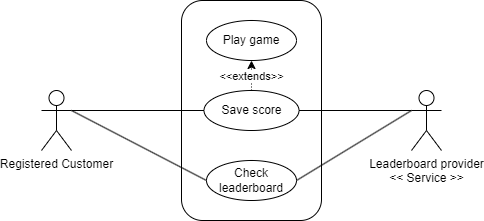

The diagram above was exported from draw.io. Its source (the exported page's mxGraphModel, read from the mxfile embedded in the PNG):
<mxGraphModel dx="819" dy="505" grid="1" gridSize="10" guides="1" tooltips="1" connect="1" arrows="1" fold="1" page="1" pageScale="1" pageWidth="850" pageHeight="1100" math="0" shadow="0">
  <root>
    <mxCell id="0" />
    <mxCell id="1" parent="0" />
    <mxCell id="QISyK8W5fU8pnnGxyY1W-1" style="edgeStyle=none;rounded=0;orthogonalLoop=1;jettySize=auto;html=1;exitX=1;exitY=0.3333333333333333;exitDx=0;exitDy=0;exitPerimeter=0;entryX=0;entryY=0.5;entryDx=0;entryDy=0;endArrow=none;startFill=0;" edge="1" parent="1" source="QISyK8W5fU8pnnGxyY1W-3" target="QISyK8W5fU8pnnGxyY1W-14">
      <mxGeometry relative="1" as="geometry" />
    </mxCell>
    <mxCell id="QISyK8W5fU8pnnGxyY1W-2" style="edgeStyle=none;rounded=0;orthogonalLoop=1;jettySize=auto;html=1;exitX=1;exitY=0.3333333333333333;exitDx=0;exitDy=0;exitPerimeter=0;entryX=0;entryY=0.5;entryDx=0;entryDy=0;endArrow=none;startFill=0;" edge="1" parent="1" source="QISyK8W5fU8pnnGxyY1W-3" target="QISyK8W5fU8pnnGxyY1W-7">
      <mxGeometry relative="1" as="geometry" />
    </mxCell>
    <mxCell id="QISyK8W5fU8pnnGxyY1W-3" value="Registered Customer" style="shape=umlActor;verticalLabelPosition=bottom;verticalAlign=top;html=1;outlineConnect=0;fillColor=none;" vertex="1" parent="1">
      <mxGeometry x="200" y="250" width="30" height="60" as="geometry" />
    </mxCell>
    <mxCell id="QISyK8W5fU8pnnGxyY1W-4" value="" style="rounded=1;whiteSpace=wrap;html=1;fillColor=none;" vertex="1" parent="1">
      <mxGeometry x="340" y="160" width="140" height="220" as="geometry" />
    </mxCell>
    <mxCell id="QISyK8W5fU8pnnGxyY1W-5" style="edgeStyle=none;rounded=0;orthogonalLoop=1;jettySize=auto;html=1;exitX=1;exitY=0.5;exitDx=0;exitDy=0;endArrow=none;startFill=0;entryX=0;entryY=0.3333333333333333;entryDx=0;entryDy=0;entryPerimeter=0;" edge="1" parent="1" source="QISyK8W5fU8pnnGxyY1W-14" target="QISyK8W5fU8pnnGxyY1W-8">
      <mxGeometry relative="1" as="geometry">
        <mxPoint x="650" y="360" as="targetPoint" />
      </mxGeometry>
    </mxCell>
    <mxCell id="QISyK8W5fU8pnnGxyY1W-6" value="Play game" style="ellipse;whiteSpace=wrap;html=1;fillColor=none;" vertex="1" parent="1">
      <mxGeometry x="365" y="180" width="90" height="40" as="geometry" />
    </mxCell>
    <mxCell id="QISyK8W5fU8pnnGxyY1W-7" value="Check leaderboard" style="ellipse;whiteSpace=wrap;html=1;fillColor=none;" vertex="1" parent="1">
      <mxGeometry x="365" y="320" width="90" height="40" as="geometry" />
    </mxCell>
    <mxCell id="QISyK8W5fU8pnnGxyY1W-8" value="Leaderboard provider&lt;br&gt;&amp;lt;&amp;lt; Service &amp;gt;&amp;gt;" style="shape=umlActor;verticalLabelPosition=bottom;verticalAlign=top;html=1;outlineConnect=0;fillColor=none;" vertex="1" parent="1">
      <mxGeometry x="570" y="250" width="30" height="60" as="geometry" />
    </mxCell>
    <mxCell id="QISyK8W5fU8pnnGxyY1W-9" style="edgeStyle=none;rounded=0;orthogonalLoop=1;jettySize=auto;html=1;exitX=1;exitY=0.5;exitDx=0;exitDy=0;entryX=0;entryY=0.3333333333333333;entryDx=0;entryDy=0;entryPerimeter=0;endArrow=none;startFill=0;" edge="1" parent="1" source="QISyK8W5fU8pnnGxyY1W-7" target="QISyK8W5fU8pnnGxyY1W-8">
      <mxGeometry relative="1" as="geometry" />
    </mxCell>
    <mxCell id="QISyK8W5fU8pnnGxyY1W-10" style="edgeStyle=none;rounded=0;orthogonalLoop=1;jettySize=auto;html=1;exitX=0.5;exitY=0;exitDx=0;exitDy=0;entryX=0.5;entryY=1;entryDx=0;entryDy=0;dashed=1;dashPattern=1 2;" edge="1" parent="1" source="QISyK8W5fU8pnnGxyY1W-14" target="QISyK8W5fU8pnnGxyY1W-6">
      <mxGeometry relative="1" as="geometry" />
    </mxCell>
    <mxCell id="QISyK8W5fU8pnnGxyY1W-11" value="&amp;lt;&amp;lt;extends&amp;gt;&amp;gt;" style="edgeLabel;html=1;align=center;verticalAlign=middle;resizable=0;points=[];" vertex="1" connectable="0" parent="QISyK8W5fU8pnnGxyY1W-10">
      <mxGeometry x="-0.0413" relative="1" as="geometry">
        <mxPoint as="offset" />
      </mxGeometry>
    </mxCell>
    <mxCell id="QISyK8W5fU8pnnGxyY1W-14" value="Save score" style="ellipse;whiteSpace=wrap;html=1;fillColor=none;" vertex="1" parent="1">
      <mxGeometry x="362.5" y="250" width="95" height="40" as="geometry" />
    </mxCell>
  </root>
</mxGraphModel>